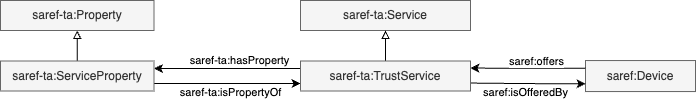

The diagram above was exported from draw.io. Its source (the exported page's mxGraphModel, read from the mxfile embedded in the PNG):
<mxGraphModel dx="5382" dy="3605" grid="1" gridSize="10" guides="1" tooltips="1" connect="1" arrows="1" fold="1" page="1" pageScale="1" pageWidth="827" pageHeight="1169" math="0" shadow="0">
  <root>
    <mxCell id="0" />
    <mxCell id="1" parent="0" />
    <mxCell id="yLNXlBbq1EJgzoFgAKcp-6" value="saref:Device" style="rounded=0;whiteSpace=wrap;html=1;strokeWidth=1;strokeColor=#666666;fillColor=#f5f5f5;fontStyle=0;fontSize=12;verticalAlign=middle;fontColor=#333333;" parent="1" vertex="1">
      <mxGeometry x="-2715" y="-1869.94" width="110" height="31" as="geometry" />
    </mxCell>
    <mxCell id="yLNXlBbq1EJgzoFgAKcp-8" style="edgeStyle=orthogonalEdgeStyle;rounded=0;html=1;entryX=0;entryY=0.75;entryDx=0;entryDy=0;jettySize=auto;orthogonalLoop=1;strokeWidth=1;fontStyle=0;fontSize=13;verticalAlign=middle;exitX=1;exitY=0.75;exitDx=0;exitDy=0;" parent="1" target="yLNXlBbq1EJgzoFgAKcp-6" edge="1">
      <mxGeometry relative="1" as="geometry">
        <mxPoint x="-2830" y="-1847.44" as="sourcePoint" />
        <mxPoint x="-2685.7058823529414" y="-1789.1752941176471" as="targetPoint" />
      </mxGeometry>
    </mxCell>
    <mxCell id="yLNXlBbq1EJgzoFgAKcp-9" value="saref:isOfferedBy" style="text;html=1;resizable=0;points=[];align=center;verticalAlign=middle;labelBackgroundColor=#ffffff;fontColor=#000000;fontSize=11;" parent="yLNXlBbq1EJgzoFgAKcp-8" vertex="1" connectable="0">
      <mxGeometry x="0.1333" y="-3" relative="1" as="geometry">
        <mxPoint x="-10" y="5" as="offset" />
      </mxGeometry>
    </mxCell>
    <mxCell id="yLNXlBbq1EJgzoFgAKcp-10" style="edgeStyle=orthogonalEdgeStyle;rounded=0;html=1;jettySize=auto;orthogonalLoop=1;strokeWidth=1;fontStyle=0;fontSize=13;verticalAlign=middle;exitX=0;exitY=0.25;exitDx=0;exitDy=0;entryX=1;entryY=0.25;entryDx=0;entryDy=0;" parent="1" source="yLNXlBbq1EJgzoFgAKcp-6" edge="1">
      <mxGeometry relative="1" as="geometry">
        <mxPoint x="-2895.7058823529414" y="-1924.6752941176471" as="sourcePoint" />
        <mxPoint x="-2830" y="-1862.44" as="targetPoint" />
      </mxGeometry>
    </mxCell>
    <mxCell id="yLNXlBbq1EJgzoFgAKcp-11" value="saref:offers" style="text;html=1;resizable=0;points=[];align=center;verticalAlign=middle;labelBackgroundColor=#ffffff;fontColor=#000000;fontSize=11;" parent="yLNXlBbq1EJgzoFgAKcp-10" vertex="1" connectable="0">
      <mxGeometry x="0.1333" y="-3" relative="1" as="geometry">
        <mxPoint x="15" y="-5" as="offset" />
      </mxGeometry>
    </mxCell>
    <mxCell id="99jBMI4ujG4g5qBXxXdk-4" style="edgeStyle=orthogonalEdgeStyle;rounded=0;jumpStyle=arc;orthogonalLoop=1;jettySize=auto;html=1;exitX=0;exitY=0.25;exitDx=0;exitDy=0;entryX=1;entryY=0.25;entryDx=0;entryDy=0;endArrow=classic;endFill=1;" parent="1" target="99jBMI4ujG4g5qBXxXdk-1" edge="1">
      <mxGeometry relative="1" as="geometry">
        <mxPoint x="-3000" y="-1862" as="sourcePoint" />
      </mxGeometry>
    </mxCell>
    <mxCell id="99jBMI4ujG4g5qBXxXdk-6" value="saref-ta:hasProperty" style="edgeLabel;html=1;align=center;verticalAlign=middle;resizable=0;points=[];" parent="99jBMI4ujG4g5qBXxXdk-4" vertex="1" connectable="0">
      <mxGeometry x="0.0758" y="-2" relative="1" as="geometry">
        <mxPoint x="17" y="-7" as="offset" />
      </mxGeometry>
    </mxCell>
    <mxCell id="99jBMI4ujG4g5qBXxXdk-3" style="edgeStyle=orthogonalEdgeStyle;rounded=0;jumpStyle=arc;orthogonalLoop=1;jettySize=auto;html=1;exitX=0.5;exitY=0;exitDx=0;exitDy=0;endArrow=block;endFill=0;" parent="1" source="99jBMI4ujG4g5qBXxXdk-1" target="99jBMI4ujG4g5qBXxXdk-2" edge="1">
      <mxGeometry relative="1" as="geometry" />
    </mxCell>
    <mxCell id="99jBMI4ujG4g5qBXxXdk-5" style="edgeStyle=orthogonalEdgeStyle;rounded=0;jumpStyle=arc;orthogonalLoop=1;jettySize=auto;html=1;exitX=1;exitY=0.75;exitDx=0;exitDy=0;entryX=0;entryY=0.75;entryDx=0;entryDy=0;endArrow=classic;endFill=1;" parent="1" source="99jBMI4ujG4g5qBXxXdk-1" edge="1">
      <mxGeometry relative="1" as="geometry">
        <mxPoint x="-3000" y="-1847" as="targetPoint" />
      </mxGeometry>
    </mxCell>
    <mxCell id="99jBMI4ujG4g5qBXxXdk-1" value="saref-ta:ServiceProperty" style="rounded=0;whiteSpace=wrap;html=1;strokeWidth=1;strokeColor=#666666;fillColor=#f5f5f5;fontStyle=0;fontSize=12;verticalAlign=middle;fontColor=#333333;" parent="1" vertex="1">
      <mxGeometry x="-3300" y="-1869.5" width="153.5" height="30" as="geometry" />
    </mxCell>
    <mxCell id="99jBMI4ujG4g5qBXxXdk-2" value="saref-ta:Property" style="rounded=0;whiteSpace=wrap;html=1;strokeWidth=1;strokeColor=#666666;fillColor=#f5f5f5;fontStyle=0;fontSize=12;verticalAlign=middle;fontColor=#333333;" parent="1" vertex="1">
      <mxGeometry x="-3300" y="-1930" width="153.5" height="30" as="geometry" />
    </mxCell>
    <mxCell id="99jBMI4ujG4g5qBXxXdk-7" value="saref-ta:isPropertyOf" style="edgeLabel;html=1;align=center;verticalAlign=middle;resizable=0;points=[];" parent="1" vertex="1" connectable="0">
      <mxGeometry x="-3070.0028571428575" y="-1838.5" as="geometry" />
    </mxCell>
    <mxCell id="aRMQPFQ59-VkwEQPN4Wy-4" value="saref-ta:Service" style="rounded=0;whiteSpace=wrap;html=1;strokeWidth=1;strokeColor=#666666;fillColor=#f5f5f5;fontStyle=0;fontSize=12;verticalAlign=middle;fontColor=#333333;" parent="1" vertex="1">
      <mxGeometry x="-3000" y="-1930" width="170" height="30" as="geometry" />
    </mxCell>
    <mxCell id="aRMQPFQ59-VkwEQPN4Wy-6" style="edgeStyle=orthogonalEdgeStyle;rounded=0;orthogonalLoop=1;jettySize=auto;html=1;exitX=0.5;exitY=0;exitDx=0;exitDy=0;entryX=0.5;entryY=1;entryDx=0;entryDy=0;endArrow=block;endFill=0;" parent="1" source="aRMQPFQ59-VkwEQPN4Wy-5" target="aRMQPFQ59-VkwEQPN4Wy-4" edge="1">
      <mxGeometry relative="1" as="geometry" />
    </mxCell>
    <mxCell id="aRMQPFQ59-VkwEQPN4Wy-5" value="saref-ta:TrustService" style="rounded=0;whiteSpace=wrap;html=1;strokeWidth=1;strokeColor=#666666;fillColor=#f5f5f5;fontStyle=0;fontSize=12;verticalAlign=middle;fontColor=#333333;" parent="1" vertex="1">
      <mxGeometry x="-3000" y="-1869.5" width="170" height="30" as="geometry" />
    </mxCell>
  </root>
</mxGraphModel>